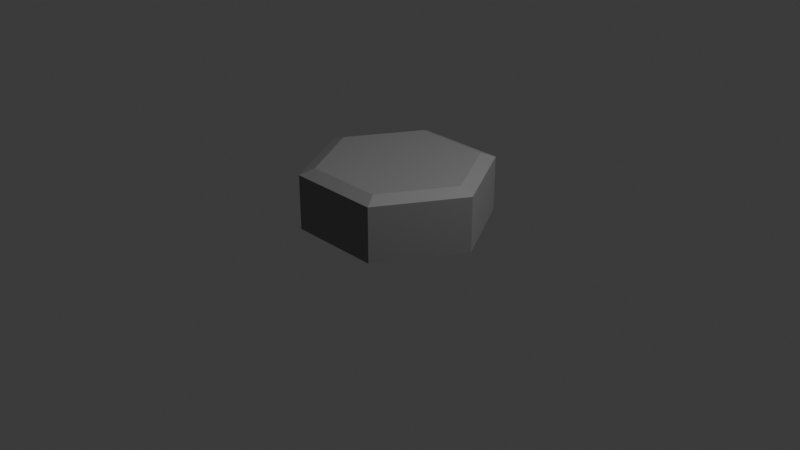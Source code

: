 # Source: tiles_stone_tall.blend  (saved by Blender 4.3.34; exported with 4.5.12 LTS)
import bpy
from mathutils import Matrix  # noqa: F401  (used for matrix-valued properties, if any)

bpy.ops.wm.read_factory_settings(use_empty=True)
scene = bpy.context.scene
scene.name = 'Scene'

# ---- collections
col_collection = bpy.data.collections.new('Collection'); scene.collection.children.link(col_collection)

# ---- images (referenced by path relative to the original .blend; pixels are not part of the script)
import os
ASSET_DIR = os.environ.get("B2B_ASSET_DIR", "")  # directory of the original .blend (textures are referenced by path, not embedded)
HERE = os.path.dirname(os.path.abspath(__file__))  # packed textures are extracted next to this script under _unpacked/

def load_image(name, relpath, width, height, colorspace="sRGB"):
    """Load a texture the original file referenced (path relative to the .blend, or extracted next to this script)."""
    p = next((c for c in (os.path.join(HERE, relpath), os.path.join(ASSET_DIR, relpath)) if relpath and os.path.exists(c)), "")
    if p:
        img = bpy.data.images.load(p, check_existing=True)
        img.name = name
    else:  # same state as the original file: an image datablock whose file is absent (Cycles renders it pink)
        img = bpy.data.images.new(name, width, height)
        img.source = "FILE"
        img.filepath = "//" + (relpath or name)
    img.colorspace_settings.name = colorspace
    return img
img_stone_jpg = load_image('stone.jpg', 'textures/stone.jpg', 1024, 1024, 'sRGB')

# ---- materials (node trees are filled in below, after node groups)
mat_material_001 = bpy.data.materials.new('Material.001')
mat_material_002 = bpy.data.materials.new('Material.002')

# ---- material node trees
mat_material_001.use_nodes = True; mat_material_001.node_tree.nodes.clear()
_N = mat_material_001.node_tree.nodes; _L = mat_material_001.node_tree.links
n0 = _N.new('ShaderNodeBsdfPrincipled'); n0.name = 'Principled BSDF'; n0.location = (10, 300)
n1 = _N.new('ShaderNodeOutputMaterial'); n1.name = 'Material Output'; n1.location = (300, 300)
n2 = _N.new('ShaderNodeTexImage'); n2.name = 'Image Texture'; n2.location = (-376, 310)
n2.image = img_stone_jpg
n3 = _N.new('NodeFrame'); n3.name = 'Frame'; n3.location = (-904, 321)
n3.label = 'Mapping'
n3.width = 400
n4 = _N.new('ShaderNodeMapping'); n4.name = 'Mapping'; n4.location = (230, -40)
n5 = _N.new('ShaderNodeTexCoord'); n5.name = 'Texture Coordinate'; n5.location = (30, -40)
n6 = _N.new('ShaderNodeValue'); n6.name = 'Value'; n6.location = (35, -304)
n6.outputs[0].default_value = 2.0
n7 = _N.new('ShaderNodeRGB'); n7.name = 'RGB'; n7.location = (-310, 546)
n7.outputs[0].default_value = (0.1946, 0.1946, 0.1946, 1.0)
n4.parent = n3
n5.parent = n3
n6.parent = n3
_L.new(n0.outputs[0], n1.inputs[0])
_L.new(n5.outputs[2], n4.inputs[0])
_L.new(n6.outputs[0], n4.inputs[3])
_L.new(n4.outputs[0], n2.inputs[0])
_L.new(n7.outputs[0], n0.inputs[0])
n1.is_active_output = True
mat_material_002.use_nodes = True; mat_material_002.node_tree.nodes.clear()
_N = mat_material_002.node_tree.nodes; _L = mat_material_002.node_tree.links
n0 = _N.new('ShaderNodeBsdfPrincipled'); n0.name = 'Principled BSDF'; n0.location = (10, 300)
n1 = _N.new('ShaderNodeOutputMaterial'); n1.name = 'Material Output'; n1.location = (300, 300)
n2 = _N.new('ShaderNodeRGB'); n2.name = 'RGB'; n2.location = (-226, 349)
n2.outputs[0].default_value = (0.2345, 0.2346, 0.2346, 1.0)
_L.new(n0.outputs[0], n1.inputs[0])
_L.new(n2.outputs[0], n0.inputs[0])
n1.is_active_output = True

# ---- world
world_world = bpy.data.worlds.new('World'); scene.world = world_world
world_world.use_nodes = True; world_world.node_tree.nodes.clear()
_N = world_world.node_tree.nodes; _L = world_world.node_tree.links
n0 = _N.new('ShaderNodeOutputWorld'); n0.name = 'World Output'; n0.location = (300, 300)
n1 = _N.new('ShaderNodeBackground'); n1.name = 'Background'; n1.location = (10, 300)
n1.inputs[0].default_value = (0.05088, 0.05088, 0.05088, 1.0)
_L.new(n1.outputs[0], n0.inputs[0])
n0.is_active_output = True
world_world.color = (0.05088, 0.05088, 0.05088)
world_world.sun_shadow_jitter_overblur = 0.0

# ---- cameras
cam_camera = bpy.data.cameras.new('Camera')
cam_camera.clip_end = 100.0
cam_camera.ortho_scale = 7.314

# ---- lights
light_light = bpy.data.lights.new('Light', 'POINT')
light_light.energy = 1000.0
light_light.shadow_soft_size = 0.1

# ---- meshes
me_circle_001 = bpy.data.meshes.new('Circle.001')
me_circle_001.from_pydata([(0.0, 1.0, 0.0), (-0.866, 0.5, 0.0), (-0.866, -0.5, 0.0), (0.0, -1.0, 0.0), (0.866, -0.5, 0.0), (0.866, 0.5, 0.0), (0.866, 0.3571, 0.0), (0.866, 0.2143, 0.0), (0.866, 0.07143, 0.0), (0.866, -0.07143, 0.0), (0.866, -0.2143, 0.0), (0.866, -0.3571, 0.0), (0.1237, 0.9286, 0.0), (0.2474, 0.8571, 0.0), (0.3712, 0.7857, 0.0), (0.4949, 0.7143, 0.0), (0.6186, 0.6429, 0.0), (0.7423, 0.5714, 0.0), (-0.7423, 0.5714, 0.0), (-0.6186, 0.6429, 0.0), (-0.4949, 0.7143, 0.0), (-0.3712, 0.7857, 0.0), (-0.2474, 0.8571, 0.0), (-0.1237, 0.9286, 0.0), (-0.866, -0.3571, 0.0), (-0.866, -0.2143, 0.0), (-0.866, -0.07143, 0.0), (-0.866, 0.07143, 0.0), (-0.866, 0.2143, 0.0), (-0.866, 0.3571, 0.0), (-0.1237, -0.9286, 0.0), (-0.2474, -0.8571, 0.0), (-0.3712, -0.7857, 0.0), (-0.4949, -0.7143, 0.0), (-0.6186, -0.6429, 0.0), (-0.7423, -0.5714, 0.0), (0.7423, -0.5714, 0.0), (0.6186, -0.6429, 0.0), (0.4949, -0.7143, 0.0), (0.3712, -0.7857, 0.0), (0.2474, -0.8571, 0.0), (0.1237, -0.9286, 0.0), (-0.1237, 0.9286, 0.2849), (-1.07e-08, 1.0, 0.2849), (-0.866, 0.3571, 0.2849), (-0.866, 0.5, 0.2849), (-0.7423, -0.5714, 0.2849), (-0.866, -0.5, 0.2849), (0.1237, -0.9286, 0.2849), (-1.07e-08, -1.0, 0.2849), (0.866, -0.3571, 0.2849), (0.866, -0.5, 0.2849), (0.7423, 0.5714, 0.2849), (0.866, 0.5, 0.2849), (-0.1237, 0.9286, 0.5837), (-1.07e-08, 1.0, 0.5837), (-0.866, 0.3571, 0.5837), (-0.866, 0.5, 0.5837), (-0.7423, -0.5714, 0.5837), (-0.866, -0.5, 0.5837), (0.1237, -0.9286, 0.5837), (-1.07e-08, -1.0, 0.5837), (0.866, -0.3571, 0.5837), (0.866, -0.5, 0.5837), (0.7423, 0.5714, 0.5837), (0.866, 0.5, 0.5837), (-0.866, -0.5, 0.5246), (-0.866, 0.5, 0.4591), (0.866, 0.5, 0.4591), (0.866, -0.5, 0.5246), (-1.07e-08, -1.0, 0.4591), (-1.07e-08, 1.0, 0.5246), (-0.104, 0.7804, 0.6422), (-1.098e-08, 0.8405, 0.6422), (-0.7279, 0.3002, 0.6422), (-0.7279, 0.4202, 0.6422), (-0.6239, -0.4803, 0.6422), (-0.7279, -0.4202, 0.6422), (0.104, -0.7804, 0.6422), (-1.098e-08, -0.8405, 0.6422), (0.7279, -0.3002, 0.6422), (0.7279, -0.4202, 0.6422), (0.6239, 0.4803, 0.6422), (0.7279, 0.4202, 0.6422), (0.1237, -0.9286, 0.5246), (0.7423, 0.5714, 0.5246), (-0.1237, 0.9286, 0.4591), (-0.7423, -0.5714, 0.4591), (0.866, -0.3571, 0.4591), (-0.866, 0.3571, 0.5246), (0.866, 0.3571, 0.2849), (0.866, 0.2143, 0.2849), (0.866, 0.07143, 0.2849), (0.866, -0.07143, 0.2849), (0.866, -0.2143, 0.2849), (0.866, 0.3571, 0.5837), (0.866, 0.2143, 0.5837), (0.866, 0.07143, 0.5837), (0.866, -0.07143, 0.5837), (0.866, -0.2143, 0.5837), (0.7279, 0.3002, 0.6422), (0.7279, 0.1801, 0.6422), (0.7279, 0.06003, 0.6422), (0.7279, -0.06003, 0.6422), (0.7279, -0.1801, 0.6422), (0.866, 0.3571, 0.5246), (0.866, 0.2143, 0.4591), (0.866, 0.07143, 0.5246), (0.866, -0.07143, 0.4591), (0.866, -0.2143, 0.5246), (0.1237, 0.9286, 0.2849), (0.2474, 0.8571, 0.2849), (0.3712, 0.7857, 0.2849), (0.4949, 0.7143, 0.2849), (0.6186, 0.6429, 0.2849), (0.1237, 0.9286, 0.5837), (0.2474, 0.8571, 0.5837), (0.3712, 0.7857, 0.5837), (0.4949, 0.7143, 0.5837), (0.6186, 0.6429, 0.5837), (0.104, 0.7804, 0.6422), (0.208, 0.7204, 0.6422), (0.3119, 0.6604, 0.6422), (0.4159, 0.6003, 0.6422), (0.5199, 0.5403, 0.6422), (0.1237, 0.9286, 0.4591), (0.2474, 0.8571, 0.5246), (0.3712, 0.7857, 0.4591), (0.4949, 0.7143, 0.5246), (0.6186, 0.6429, 0.4591), (-0.7423, 0.5714, 0.2849), (-0.6186, 0.6429, 0.2849), (-0.4949, 0.7143, 0.2849), (-0.3712, 0.7857, 0.2849), (-0.2474, 0.8571, 0.2849), (-0.7423, 0.5714, 0.5837), (-0.6186, 0.6429, 0.5837), (-0.4949, 0.7143, 0.5837), (-0.3712, 0.7857, 0.5837), (-0.2474, 0.8571, 0.5837), (-0.6239, 0.4803, 0.6422), (-0.5199, 0.5403, 0.6422), (-0.4159, 0.6003, 0.6422), (-0.3119, 0.6604, 0.6422), (-0.208, 0.7204, 0.6422), (-0.7423, 0.5714, 0.5246), (-0.6186, 0.6429, 0.4591), (-0.4949, 0.7143, 0.5246), (-0.3712, 0.7857, 0.4591), (-0.2474, 0.8571, 0.5246), (-0.866, -0.3571, 0.2849), (-0.866, -0.2143, 0.2849), (-0.866, -0.07143, 0.2849), (-0.866, 0.07143, 0.2849), (-0.866, 0.2143, 0.2849), (-0.866, -0.3571, 0.5837), (-0.866, -0.2143, 0.5837), (-0.866, -0.07143, 0.5837), (-0.866, 0.07143, 0.5837), (-0.866, 0.2143, 0.5837), (-0.7279, -0.3002, 0.6422), (-0.7279, -0.1801, 0.6422), (-0.7279, -0.06003, 0.6422), (-0.7279, 0.06003, 0.6422), (-0.7279, 0.1801, 0.6422), (-0.866, -0.3571, 0.4591), (-0.866, -0.2143, 0.5246), (-0.866, -0.07143, 0.4591), (-0.866, 0.07143, 0.5246), (-0.866, 0.2143, 0.4591), (-0.1237, -0.9286, 0.2849), (-0.2474, -0.8571, 0.2849), (-0.3712, -0.7857, 0.2849), (-0.4949, -0.7143, 0.2849), (-0.6186, -0.6429, 0.2849), (-0.1237, -0.9286, 0.5837), (-0.2474, -0.8571, 0.5837), (-0.3712, -0.7857, 0.5837), (-0.4949, -0.7143, 0.5837), (-0.6186, -0.6429, 0.5837), (-0.104, -0.7804, 0.6422), (-0.208, -0.7204, 0.6422), (-0.3119, -0.6604, 0.6422), (-0.4159, -0.6003, 0.6422), (-0.5199, -0.5403, 0.6422), (-0.1237, -0.9286, 0.5246), (-0.2474, -0.8571, 0.4591), (-0.3712, -0.7857, 0.5246), (-0.4949, -0.7143, 0.4591), (-0.6186, -0.6429, 0.5246), (0.7423, -0.5714, 0.2849), (0.6186, -0.6429, 0.2849), (0.4949, -0.7143, 0.2849), (0.3712, -0.7857, 0.2849), (0.2474, -0.8571, 0.2849), (0.7423, -0.5714, 0.5837), (0.6186, -0.6429, 0.5837), (0.4949, -0.7143, 0.5837), (0.3712, -0.7857, 0.5837), (0.2474, -0.8571, 0.5837), (0.6239, -0.4803, 0.6422), (0.5199, -0.5403, 0.6422), (0.4159, -0.6003, 0.6422), (0.3119, -0.6604, 0.6422), (0.208, -0.7204, 0.6422), (0.7423, -0.5714, 0.4591), (0.6186, -0.6429, 0.5246), (0.4949, -0.7143, 0.4591), (0.3712, -0.7857, 0.5246), (0.2474, -0.8571, 0.4591), (-0.3712, -0.7857, 0.2089), (-0.4949, -0.7143, 0.3426), (-0.3712, -0.7857, 0.3871), (-0.4949, -0.7143, 0.2156), (-0.3174, -0.8167, 0.2849), (-0.4287, -0.7525, 0.3977), (-0.7423, -0.5714, 0.1565), (-0.6186, -0.6429, 0.1442), (-0.7726, -0.554, 0.06548), (-0.6786, -0.6082, 0.1934), (-0.866, -0.3571, 0.3426), (-0.866, -0.5, 0.4463), (-0.866, -0.4186, 0.4272), (-0.831, -0.5202, 0.3608), (-0.866, -0.2143, 0.1854), (-0.866, -0.2143, 0.08677), (-0.866, -0.07143, 0.1123), (-0.866, -0.1255, 0.1949), (-0.866, -0.1783, 0.05812), (-0.866, -0.2488, 0.1142), (-0.866, 0.07143, 0.4097), (-0.866, 0.2143, 0.3414), (-0.866, 0.1497, 0.4116), (-0.866, 0.1531, 0.317), (-0.866, 0.01688, 0.3511), (-0.866, 0.5, 0.06394), (-0.866, 0.5, 0.1733), (-0.866, 0.4594, 0.1727), (-0.866, 0.4161, 0.1139), (-0.866, 0.4542, 0.0509), (-0.7954, 0.5408, 0.1001), (-0.8214, 0.5258, 0.1628), (-0.8339, 0.5186, 0.06411), (-0.5263, 0.6962, 0.2849), (-0.6186, 0.6429, 0.3686), (-0.6655, 0.6158, 0.2849), (-0.6186, 0.6429, 0.2538), (-0.5574, 0.6782, 0.3384), (-0.6606, 0.6186, 0.2397), (-0.6698, 0.6133, 0.3245), (-0.3712, 0.7857, 0.08458), (-0.2474, 0.8571, 0.2129), (-0.2474, 0.8571, 0.1277), (-0.1955, 0.8871, 0.1458), (-0.3329, 0.8078, 0.1924), (0.2474, 0.8571, 0.3386), (0.2087, 0.8795, 0.2849), (0.1237, 0.9286, 0.3093), (0.1237, 0.9286, 0.3942), (0.05869, 0.9661, 0.375), (0.1547, 0.9107, 0.4034), (0.6169, 0.6438, 0.2849), (0.6186, 0.6429, 0.2868), (0.7044, 0.5933, 0.2849), (0.6186, 0.6429, 0.1853), (0.6377, 0.6318, 0.3094), (0.5914, 0.6585, 0.2547), (0.661, 0.6184, 0.1354), (0.866, 0.3248, 0.2849), (0.866, 0.2143, 0.2152), (0.866, 0.3571, 0.2387), (0.866, 0.2143, 0.3151), (0.866, 0.1869, 0.2849), (0.866, 0.2652, 0.1917), (0.866, 0.1504, 0.2446), (0.866, 0.2382, 0.3415), (0.866, 0.3037, 0.315), (0.866, -0.2143, 0.3756), (0.866, -0.2654, 0.2849), (0.866, -0.2143, 0.2285), (0.866, -0.2762, 0.3214), (0.866, -0.2511, 0.2365), (0.866, -0.1227, 0.3672), (0.866, -0.152, 0.215), (0.4949, -0.7143, 0.2038), (0.4949, -0.7143, 0.1089), (0.5859, -0.6618, 0.1708), (0.5319, -0.6929, 0.09736), (0.4101, -0.7632, 0.1351), (0.2474, -0.8571, 0.3655), (0.1928, -0.8887, 0.2849), (0.2474, -0.8571, 0.2543), (0.3373, -0.8052, 0.3756), (0.2884, -0.8335, 0.2315), (0.866, -0.5, 0.3126), (0.8157, -0.5291, 0.2849), (0.7423, -0.5714, 0.3552), (0.7963, -0.5402, 0.3873)], [], [(1, 18, 19, 20, 21, 22, 23, 0, 12, 13, 14, 15, 16, 17, 5, 6, 7, 8, 9, 10, 11, 4, 36, 37, 38, 39, 40, 41, 3, 30, 31, 32, 33, 34, 35, 2, 24, 25, 26, 27, 28, 29), (1, 29, 44, 45, 236, 237, 238, 239, 235), (35, 34, 217, 219, 216), (39, 38, 285, 288, 284, 192, 193), (0, 23, 42, 43), (34, 33, 213, 173, 174, 217), (38, 37, 191, 192, 284, 286, 287, 285), (29, 28, 154, 44), (33, 32, 210, 213), (37, 36, 190, 191), (28, 27, 153, 154), (32, 31, 171, 214, 210), (36, 4, 51, 295, 190), (23, 22, 252, 253, 251, 134, 42), (27, 26, 226, 152, 153), (31, 30, 170, 171), (22, 21, 250, 252), (26, 25, 225, 228, 226), (30, 3, 49, 170), (17, 16, 264, 267, 52), (21, 20, 132, 133, 250), (25, 24, 150, 151, 224, 229, 225), (16, 15, 113, 261, 266, 264), (20, 19, 246, 243, 132), (24, 2, 47, 150), (11, 10, 279, 281, 278, 50), (15, 14, 112, 113), (19, 18, 130, 245, 248, 246), (10, 9, 93, 283, 279), (14, 13, 111, 112), (18, 1, 235, 242, 240, 241, 236, 45, 130), (5, 17, 52, 53), (9, 8, 92, 93), (13, 12, 110, 256, 111), (4, 11, 50, 51), (8, 7, 269, 274, 272, 92), (12, 0, 43, 110), (3, 41, 48, 49), (7, 6, 270, 273, 269), (41, 40, 291, 290, 48), (2, 35, 218, 216, 46, 47), (6, 5, 53, 90, 270), (40, 39, 193, 293, 291), (95, 65, 83, 100), (165, 66, 59, 155), (105, 68, 65, 95), (185, 70, 61, 175), (145, 67, 57, 135), (125, 71, 55, 115), (205, 69, 63, 195), (175, 61, 79, 180), (135, 57, 75, 140), (115, 55, 73, 120), (195, 63, 81, 200), (155, 59, 77, 160), (190, 295, 294, 297, 296), (110, 43, 71, 125, 258, 259, 257), (130, 45, 67, 145), (170, 49, 70, 185), (90, 53, 68, 105), (150, 47, 221, 222, 220), (51, 50, 88, 69, 294), (50, 278, 280, 277, 109, 88), (94, 93, 282, 277), (93, 92, 107, 108), (92, 272, 271, 106, 107), (91, 268, 276, 275, 271), (69, 88, 62, 63), (88, 109, 99, 62), (109, 108, 98, 99), (108, 107, 97, 98), (107, 106, 96, 97), (106, 105, 95, 96), (63, 62, 80, 81), (62, 99, 104, 80), (99, 98, 103, 104), (98, 97, 102, 103), (97, 96, 101, 102), (96, 95, 100, 101), (53, 52, 85, 68), (52, 263, 265, 262, 129, 85), (114, 261, 262), (113, 112, 127, 128), (112, 111, 255, 126, 127), (111, 256, 257, 258, 260, 255), (65, 64, 82, 83), (64, 119, 124, 82), (119, 118, 123, 124), (118, 117, 122, 123), (117, 116, 121, 122), (116, 115, 120, 121), (68, 85, 64, 65), (85, 129, 119, 64), (129, 128, 118, 119), (128, 127, 117, 118), (127, 126, 116, 117), (126, 125, 115, 116), (43, 42, 86, 71), (42, 134, 149, 86), (134, 133, 148, 149), (133, 132, 147, 148), (132, 243, 247, 244, 146, 147), (131, 245, 249, 244), (55, 54, 72, 73), (54, 139, 144, 72), (139, 138, 143, 144), (138, 137, 142, 143), (137, 136, 141, 142), (136, 135, 140, 141), (71, 86, 54, 55), (86, 149, 139, 54), (149, 148, 138, 139), (148, 147, 137, 138), (147, 146, 136, 137), (146, 145, 135, 136), (45, 44, 89, 67), (44, 154, 231, 169, 89), (154, 153, 233, 231), (153, 152, 167, 168, 230, 234), (152, 151, 166, 167), (151, 150, 220, 165, 166), (57, 56, 74, 75), (56, 159, 164, 74), (159, 158, 163, 164), (158, 157, 162, 163), (157, 156, 161, 162), (156, 155, 160, 161), (67, 89, 56, 57), (89, 169, 159, 56), (169, 168, 158, 159), (168, 167, 157, 158), (167, 166, 156, 157), (166, 165, 155, 156), (47, 46, 87, 66, 221, 223), (46, 174, 189, 87), (174, 173, 211, 188, 189), (173, 172, 212, 215, 211), (172, 214, 212), (171, 170, 185, 186), (59, 58, 76, 77), (58, 179, 184, 76), (179, 178, 183, 184), (178, 177, 182, 183), (177, 176, 181, 182), (176, 175, 180, 181), (66, 87, 58, 59), (87, 189, 179, 58), (189, 188, 178, 179), (188, 187, 177, 178), (187, 186, 176, 177), (186, 185, 175, 176), (49, 48, 84, 70), (48, 290, 289, 209, 84), (194, 193, 292, 289), (193, 192, 207, 208), (192, 191, 206, 207), (191, 190, 296, 205, 206), (61, 60, 78, 79), (60, 199, 204, 78), (199, 198, 203, 204), (198, 197, 202, 203), (197, 196, 201, 202), (196, 195, 200, 201), (70, 84, 60, 61), (84, 209, 199, 60), (209, 208, 198, 199), (208, 207, 197, 198), (207, 206, 196, 197), (206, 205, 195, 196), (212, 214, 171, 186, 187), (213, 210, 172, 173), (210, 214, 172), (211, 215, 212, 187, 188), (216, 218, 35), (216, 219, 217, 174, 46), (220, 222, 221, 66, 165), (223, 221, 47), (226, 228, 225, 224, 227), (227, 224, 151, 152, 226), (225, 229, 224), (231, 232, 230, 168, 169), (230, 232, 231, 233, 153), (234, 230, 153), (235, 239, 238, 237, 236), (236, 241, 240, 242, 235), (243, 246, 131), (244, 247, 243, 131), (246, 248, 245, 131), (244, 249, 245, 130, 145, 146), (251, 253, 252), (252, 250, 254, 251), (251, 254, 250, 133, 134), (257, 259, 258), (255, 260, 258, 125, 126), (257, 256, 110), (262, 265, 263, 114), (264, 266, 261, 114), (262, 261, 113, 128, 129), (52, 267, 264, 114, 263), (269, 273, 270, 268, 91), (268, 270, 90), (272, 274, 269, 91), (271, 272, 91), (271, 275, 276, 268, 90, 105, 106), (277, 280, 278, 94), (278, 281, 279, 94), (277, 282, 93, 108, 109), (279, 283, 93, 94), (285, 287, 286, 284), (284, 288, 285), (289, 292, 193, 208, 209), (291, 293, 193, 194), (289, 290, 194), (290, 291, 194), (296, 297, 294, 69, 205), (294, 295, 51), (72, 144, 143, 142, 141, 140, 75, 74, 164, 163, 162, 161, 160, 77, 76, 184, 183, 182, 181, 180, 79, 78, 204, 203, 202, 201, 200, 81, 80, 104, 103, 102, 101, 100, 83, 82, 124, 123, 122, 121, 120, 73)])
me_circle_001.polygons.foreach_set('material_index', [1, 1, 1, 1, 1, 1, 1, 1, 1, 1, 1, 1, 1, 1, 1, 1, 1, 1, 1, 1, 1, 1, 1, 1, 1, 1, 1, 1, 1, 1, 1, 1, 1, 1, 1, 1, 1, 1, 1, 1, 1, 1, 1, 1, 1, 1, 1, 1, 1, 1, 1, 1, 1, 1, 1, 1, 1, 1, 1, 1, 1, 1, 1, 1, 1, 1, 1, 1, 1, 1, 1, 1, 1, 1, 1, 1, 1, 1, 1, 1, 1, 1, 1, 1, 1, 1, 1, 1, 1, 1, 1, 1, 1, 1, 1, 1, 1, 1, 1, 1, 1, 1, 1, 1, 1, 1, 1, 1, 1, 1, 1, 1, 1, 1, 1, 1, 1, 1, 1, 1, 1, 1, 1, 1, 1, 1, 1, 1, 1, 1, 1, 1, 1, 1, 1, 1, 1, 1, 1, 1, 1, 1, 1, 1, 1, 1, 1, 1, 1, 1, 1, 1, 1, 1, 1, 1, 1, 1, 1, 1, 1, 1, 1, 1, 1, 1, 1, 1, 1, 1, 1, 1, 1, 1, 1, 1, 1, 1, 1, 1, 1, 1, 1, 1, 1, 1, 1, 1, 1, 1, 1, 1, 1, 1, 1, 1, 1, 1, 1, 1, 1, 1, 1, 1, 1, 1, 1, 1, 1, 1, 1, 1, 1, 1, 1, 1, 1])
_uv = me_circle_001.uv_layers.new(name='UVMap')
_uv.uv.foreach_set('vector', [0.0, 0.0, 0.0, 0.0, 0.0, 0.0, 0.0, 0.0, 0.0, 0.0, 0.0, 0.0, 0.0, 0.0, 0.0, 0.0, 0.0, 0.0, 0.0, 0.0, 0.0, 0.0, 0.0, 0.0, 0.0, 0.0, 0.0, 0.0, 0.0, 0.0, 0.0, 0.0, 0.0, 0.0, 0.0, 0.0, 0.0, 0.0, 0.0, 0.0, 0.0, 0.0, 0.0, 0.0, 0.0, 0.0, 0.0, 0.0, 0.0, 0.0, 0.0, 0.0, 0.0, 0.0, 0.0, 0.0, 0.0, 0.0, 0.0, 0.0, 0.0, 0.0, 0.0, 0.0, 0.0, 0.0, 0.0, 0.0, 0.0, 0.0, 0.0, 0.0, 0.0, 0.0, 0.0, 0.0, 0.0, 0.0, 0.0, 0.0, 0.0, 0.0, 0.0, 0.0, 0.0, 0.0, 0.0, 0.0, 0.0, 0.0, 0.0, 0.0, 0.0, 0.0, 0.0, 0.0, 0.0, 0.0, 0.0, 0.0, 0.0, 0.0, 0.0, 0.0, 0.0, 0.0, 0.0, 0.0, 0.0, 0.0, 0.0, 0.0, 0.0, 0.0, 0.0, 0.0, 0.0, 0.0, 0.0, 0.0, 0.0, 0.0, 0.0, 0.0, 0.0, 0.0, 0.0, 0.0, 0.0, 0.0, 0.0, 0.0, 0.0, 0.0, 0.0, 0.0, 0.0, 0.0, 0.0, 0.0, 0.0, 0.0, 0.0, 0.0, 0.0, 0.0, 0.0, 0.0, 0.0, 0.0, 0.0, 0.0, 0.0, 0.0, 0.0, 0.0, 0.0, 0.0, 0.0, 0.0, 0.0, 0.0, 0.0, 0.0, 0.0, 0.0, 0.0, 0.0, 0.0, 0.0, 0.0, 0.0, 0.0, 0.0, 0.0, 0.0, 0.0, 0.0, 0.0, 0.0, 0.0, 0.0, 0.0, 0.0, 0.0, 0.0, 0.0, 0.0, 0.0, 0.0, 0.0, 0.0, 0.0, 0.0, 0.0, 0.0, 0.0, 0.0, 0.0, 0.0, 0.0, 0.0, 0.0, 0.0, 0.0, 0.0, 0.0, 0.0, 0.0, 0.0, 0.0, 0.0, 0.0, 0.0, 0.0, 0.0, 0.0, 0.0, 0.0, 0.0, 0.0, 0.0, 0.0, 0.0, 0.0, 0.0, 0.0, 0.0, 0.0, 0.0, 0.0, 0.0, 0.0, 0.0, 0.0, 0.0, 0.0, 0.0, 0.0, 0.0, 0.0, 0.0, 0.0, 0.0, 0.0, 0.0, 0.0, 0.0, 0.0, 0.0, 0.0, 0.0, 0.0, 0.0, 0.0, 0.0, 0.0, 0.0, 0.0, 0.0, 0.0, 0.0, 0.0, 0.0, 0.0, 0.0, 0.0, 0.0, 0.0, 0.0, 0.0, 0.0, 0.0, 0.0, 0.0, 0.0, 0.0, 0.0, 0.0, 0.0, 0.0, 0.0, 0.0, 0.0, 0.0, 0.0, 0.0, 0.0, 0.0, 0.0, 0.0, 0.0, 0.0, 0.0, 0.0, 0.0, 0.0, 0.0, 0.0, 0.0, 0.0, 0.0, 0.0, 0.0, 0.0, 0.0, 0.0, 0.0, 0.0, 0.0, 0.0, 0.0, 0.0, 0.0, 0.0, 0.0, 0.0, 0.0, 0.0, 0.0, 0.0, 0.0, 0.0, 0.0, 0.0, 0.0, 0.0, 0.0, 0.0, 0.0, 0.0, 0.0, 0.0, 0.0, 0.0, 0.0, 0.0, 0.0, 0.0, 0.0, 0.0, 0.0, 0.0, 0.0, 0.0, 0.0, 0.0, 0.0, 0.0, 0.0, 0.0, 0.0, 0.0, 0.0, 0.0, 0.0, 0.0, 0.0, 0.0, 0.0, 0.0, 0.0, 0.0, 0.0, 0.0, 0.0, 0.0, 0.0, 0.0, 0.0, 0.0, 0.0, 0.0, 0.0, 0.0, 0.0, 0.0, 0.0, 0.0, 0.0, 0.0, 0.0, 0.0, 0.0, 0.0, 0.0, 0.0, 0.0, 0.0, 0.0, 0.0, 0.0, 0.0, 0.0, 0.0, 0.0, 0.0, 0.0, 0.0, 0.0, 0.0, 0.0, 0.0, 0.0, 0.0, 0.0, 0.0, 0.0, 0.0, 0.0, 0.0, 0.0, 0.0, 0.0, 0.0, 0.0, 0.0, 0.0, 0.0, 0.0, 0.0, 0.0, 0.0, 0.0, 0.0, 0.0, 0.0, 0.0, 0.0, 0.0, 0.0, 0.0, 0.0, 0.0, 0.0, 0.0, 0.0, 0.0, 0.0, 0.0, 0.0, 0.0, 0.0, 0.0, 0.0, 0.0, 0.0, 0.0, 0.0, 0.0, 0.0, 0.0, 0.0, 0.0, 0.0, 0.0, 0.0, 0.0, 0.0, 0.0, 0.0, 0.0, 0.0, 0.0, 0.0, 0.0, 0.0, 0.0, 0.0, 0.0, 0.0, 0.0, 0.0, 0.0, 0.0, 0.0, 0.0, 0.0, 0.0, 0.0, 0.0, 0.0, 0.0, 0.0, 0.0, 0.0, 0.0, 0.0, 0.0, 0.0, 0.0, 0.0, 0.0, 0.0, 0.0, 0.0, 0.0, 0.0, 0.0, 0.0, 0.0, 0.0, 0.0, 0.0, 0.0, 0.0, 0.0, 0.0, 0.0, 0.0, 0.0, 0.0, 0.0, 0.0, 0.0, 0.0, 0.0, 0.0, 0.0, 0.0, 0.0, 0.0, 0.0, 0.0, 0.0, 0.0, 0.0, 0.0, 0.0, 0.0, 0.0, 0.0, 0.0, 0.0, 0.0, 0.0, 0.0, 0.0, 0.0, 0.0, 0.0, 0.0, 0.0, 0.0, 0.0, 0.0, 0.0, 0.0, 0.0, 0.0, 0.0, 0.0, 0.0, 0.0, 0.0, 0.0, 0.0, 0.0, 0.0, 0.0, 0.0, 0.0, 0.0, 0.0, 0.0, 0.0, 0.0, 0.0, 0.0, 0.0, 0.0, 0.0, 0.0, 0.0, 0.0, 0.0, 0.0, 0.0, 0.0, 0.0, 0.0, 0.0, 0.0, 0.0, 0.0, 0.0, 0.0, 0.0, 0.0, 0.0, 0.0, 0.0, 0.0, 0.0, 0.0, 0.0, 0.0, 0.0, 0.0, 0.0, 0.0, 0.0, 0.0, 0.0, 0.0, 0.0, 0.0, 0.0, 0.0, 0.0, 0.0, 0.0, 0.0, 0.0, 0.0, 0.0, 0.0, 0.0, 0.0, 0.0, 0.0, 0.0, 0.0, 0.0, 0.0, 0.0, 0.0, 0.0, 0.0, 0.0, 0.0, 0.0, 0.0, 0.0, 0.0, 0.0, 0.0, 0.0, 0.0, 0.0, 0.0, 0.0, 0.0, 0.0, 0.0, 0.0, 0.0, 0.0, 0.0, 0.0, 0.0, 0.0, 0.0, 0.0, 0.0, 0.0, 0.0, 0.0, 0.0, 0.0, 0.0, 0.0, 0.0, 0.0, 0.0, 0.0, 0.0, 0.0, 0.0, 0.0, 0.0, 0.0, 0.0, 0.0, 0.0, 0.0, 0.0, 0.0, 0.0, 0.0, 0.0, 0.0, 0.0, 0.0, 0.0, 0.0, 0.0, 0.0, 0.0, 0.0, 0.0, 0.0, 0.0, 0.0, 0.0, 0.0, 0.0, 0.0, 0.0, 0.0, 0.0, 0.0, 0.0, 0.0, 0.0, 0.0, 0.0, 0.0, 0.0, 0.0, 0.0, 0.0, 0.0, 0.0, 0.0, 0.0, 0.0, 0.0, 0.0, 0.0, 0.0, 0.0, 0.0, 0.0, 0.0, 0.0, 0.0, 0.0, 0.0, 0.0, 0.0, 0.0, 0.0, 0.0, 0.0, 0.0, 0.0, 0.0, 0.0, 0.0, 0.0, 0.0, 0.0, 0.0, 0.0, 0.0, 0.0, 0.0, 0.0, 0.0, 0.0, 0.0, 0.0, 0.0, 0.0, 0.0, 0.0, 0.0, 0.0, 0.0, 0.0, 0.0, 0.0, 0.0, 0.0, 0.0, 0.0, 0.0, 0.0, 0.0, 0.0, 0.0, 0.0, 0.0, 0.0, 0.0, 0.0, 0.0, 0.0, 0.0, 0.0, 0.0, 0.0, 0.0, 0.0, 0.0, 0.0, 0.0, 0.0, 0.0, 0.0, 0.0, 0.0, 0.0, 0.0, 0.0, 0.0, 0.0, 0.0, 0.0, 0.0, 0.0, 0.0, 0.0, 0.0, 0.0, 0.0, 0.0, 0.0, 0.0, 0.0, 0.0, 0.0, 0.0, 0.0, 0.0, 0.0, 0.0, 0.0, 0.0, 0.0, 0.0, 0.0, 0.0, 0.0, 0.0, 0.0, 0.0, 0.0, 0.0, 0.0, 0.0, 0.0, 0.0, 0.0, 0.0, 0.0, 0.0, 0.0, 0.0, 0.0, 0.0, 0.0, 0.0, 0.0, 0.0, 0.0, 0.0, 0.0, 0.0, 0.0, 0.0, 0.0, 0.0, 0.0, 0.0, 0.0, 0.0, 0.0, 0.0, 0.0, 0.0, 0.0, 0.0, 0.0, 0.0, 0.0, 0.0, 0.0, 0.0, 0.0, 0.0, 0.0, 0.0, 0.0, 0.0, 0.0, 0.0, 0.0, 0.0, 0.0, 0.0, 0.0, 0.0, 0.0, 0.0, 0.0, 0.0, 0.0, 0.0, 0.0, 0.0, 0.0, 0.0, 0.0, 0.0, 0.0, 0.0, 0.0, 0.0, 0.0, 0.0, 0.0, 0.0, 0.0, 0.0, 0.0, 0.0, 0.0, 0.0, 0.0, 0.0, 0.0, 0.0, 0.0, 0.0, 0.0, 0.0, 0.0, 0.0, 0.0, 0.0, 0.0, 0.0, 0.0, 0.0, 0.0, 0.0, 0.0, 0.0, 0.0, 0.0, 0.0, 0.0, 0.0, 0.0, 0.0, 0.0, 0.0, 0.0, 0.0, 0.0, 0.0, 0.0, 0.0, 0.0, 0.0, 0.0, 0.0, 0.0, 0.0, 0.0, 0.0, 0.0, 0.0, 0.0, 0.0, 0.0, 0.0, 0.0, 0.0, 0.0, 0.0, 0.0, 0.0, 0.0, 0.0, 0.0, 0.0, 0.0, 0.0, 0.0, 0.0, 0.0, 0.0, 0.0, 0.0, 0.0, 0.0, 0.0, 0.0, 0.0, 0.0, 0.0, 0.0, 0.0, 0.0, 0.0, 0.0, 0.0, 0.0, 0.0, 0.0, 0.0, 0.0, 0.0, 0.0, 0.0, 0.0, 0.0, 0.0, 0.0, 0.0, 0.0, 0.0, 0.0, 0.0, 0.0, 0.0, 0.0, 0.0, 0.0, 0.0, 0.0, 0.0, 0.0, 0.0, 0.0, 0.0, 0.0, 0.0, 0.0, 0.0, 0.0, 0.0, 0.0, 0.0, 0.0, 0.0, 0.0, 0.0, 0.0, 0.0, 0.0, 0.0, 0.0, 0.0, 0.0, 0.0, 0.0, 0.0, 0.0, 0.0, 0.0, 0.0, 0.0, 0.0, 0.0, 0.0, 0.0, 0.0, 0.0, 0.0, 0.0, 0.0, 0.0, 0.0, 0.0, 0.0, 0.0, 0.0, 0.0, 0.0, 0.0, 0.0, 0.0, 0.0, 0.0, 0.0, 0.0, 0.0, 0.0, 0.0, 0.0, 0.0, 0.0, 0.0, 0.0, 0.0, 0.0, 0.0, 0.0, 0.0, 0.0, 0.0, 0.0, 0.0, 0.0, 0.0, 0.0, 0.0, 0.0, 0.0, 0.0, 0.0, 0.0, 0.0, 0.0, 0.0, 0.0, 0.0, 0.0, 0.0, 0.0, 0.0, 0.0, 0.0, 0.0, 0.0, 0.0, 0.0, 0.0, 0.0, 0.0, 0.0, 0.0, 0.0, 0.0, 0.0, 0.0, 0.0, 0.0, 0.0, 0.0, 0.0, 0.0, 0.0, 0.0, 0.0, 0.0, 0.0, 0.0, 0.0, 0.0, 0.0, 0.0, 0.0, 0.0, 0.0, 0.0, 0.0, 0.0, 0.0, 0.0, 0.0, 0.0, 0.0, 0.0, 0.0, 0.0, 0.0, 0.0, 0.0, 0.0, 0.0, 0.0, 0.0, 0.0, 0.0, 0.0, 0.0, 0.0, 0.0, 0.0, 0.0, 0.0, 0.0, 0.0, 0.0, 0.0, 0.0, 0.0, 0.0, 0.0, 0.0, 0.0, 0.0, 0.0, 0.0, 0.0, 0.0, 0.0, 0.0, 0.0, 0.0, 0.0, 0.0, 0.0, 0.0, 0.0, 0.0, 0.0, 0.0, 0.0, 0.0, 0.0, 0.0, 0.0, 0.0, 0.0, 0.0, 0.0, 0.0, 0.0, 0.0, 0.0, 0.0, 0.0, 0.0, 0.0, 0.0, 0.0, 0.0, 0.0, 0.0, 0.0, 0.0, 0.0, 0.0, 0.0, 0.0, 0.0, 0.0, 0.0, 0.0, 0.0, 0.0, 0.0, 0.0, 0.0, 0.0, 0.0, 0.0, 0.0, 0.0, 0.0, 0.0, 0.0, 0.0, 0.0, 0.0, 0.0, 0.0, 0.0, 0.0, 0.0, 0.0, 0.0, 0.0, 0.0, 0.0, 0.0, 0.0, 0.0, 0.0, 0.0, 0.0, 0.0, 0.0, 0.0, 0.0, 0.0, 0.0, 0.0, 0.0, 0.0, 0.0, 0.0, 0.0, 0.0, 0.0, 0.0, 0.0, 0.0, 0.0, 0.0, 0.0, 0.0, 0.0, 0.0, 0.0, 0.0, 0.0, 0.0, 0.0, 0.0, 0.0, 0.0, 0.0, 0.0, 0.0, 0.0, 0.0, 0.0, 0.0, 0.0, 0.0, 0.0, 0.0, 0.0, 0.0, 0.0, 0.0, 0.0, 0.0, 0.0, 0.0, 0.0, 0.0, 0.0, 0.0, 0.0, 0.0, 0.0, 0.0, 0.0, 0.0, 0.0, 0.0, 0.0, 0.0, 0.0, 0.0, 0.0, 0.0, 0.0, 0.0, 0.0, 0.0, 0.0, 0.0, 0.0, 0.0, 0.0, 0.0, 0.0, 0.0, 0.0, 0.0, 0.0, 0.0, 0.0, 0.0, 0.0, 0.0, 0.0, 0.0, 0.0, 0.0, 0.0, 0.0, 0.0, 0.0, 0.0, 0.0, 0.0, 0.0, 0.0, 0.0, 0.0, 0.0, 0.0, 0.0, 0.0, 0.0, 0.0, 0.0, 0.0, 0.0, 0.0, 0.0, 0.0, 0.0, 0.0, 0.0, 0.0, 0.0, 0.0, 0.0, 0.0, 0.0, 0.0, 0.0, 0.0, 0.0, 0.0, 0.0, 0.0, 0.0, 0.0, 0.0, 0.0, 0.0, 0.0, 0.0, 0.0, 0.0, 0.0, 0.0, 0.0, 0.0, 0.0, 0.0, 0.0, 0.0, 0.0, 0.0, 0.0, 0.0, 0.0, 0.0, 0.0, 0.0, 0.0, 0.0, 0.0, 0.0, 0.0, 0.0, 0.0, 0.0, 0.0, 0.0, 0.0, 0.0, 0.0, 0.0, 0.0, 0.0, 0.0, 0.0, 0.0, 0.0, 0.0, 0.0, 0.0, 0.0, 0.0, 0.0, 0.0, 0.0, 0.0, 0.0, 0.0, 0.0, 0.0, 0.0, 0.0, 0.0, 0.0, 0.0, 0.0, 0.0, 0.0, 0.0, 0.0, 0.0, 0.0, 0.0, 0.0, 0.0, 0.0, 0.0, 0.0, 0.0, 0.0, 0.0, 0.0, 0.0, 0.0, 0.0, 0.0, 0.0, 0.0, 0.0, 0.0, 0.0, 0.0, 0.0, 0.0, 0.0, 0.0, 0.0, 0.0, 0.0, 0.0, 0.0, 0.0, 0.0, 0.0, 0.0, 0.0, 0.0, 0.0, 0.0, 0.0, 0.0, 0.0, 0.0, 0.0, 0.0, 0.0, 0.0, 0.0, 0.0, 0.0, 0.0, 0.0, 0.0, 0.0, 0.0, 0.0, 0.0, 0.0, 0.0, 0.0, 0.0, 0.0, 0.0, 0.0, 0.0, 0.0, 0.0, 0.0, 0.0, 0.0, 0.0, 0.0, 0.0, 0.0, 0.0, 0.0, 0.0, 0.0, 0.0, 0.0, 0.0, 0.0, 0.0, 0.0, 0.0, 0.0, 0.0, 0.0, 0.0, 0.0, 0.0, 0.0, 0.0, 0.0, 0.0, 0.0, 0.0, 0.0, 0.0, 0.0, 0.0, 0.0, 0.0, 0.0, 0.0, 0.0, 0.0, 0.0, 0.0, 0.0, 0.0, 0.0, 0.0, 0.0, 0.0, 0.0, 0.0, 0.0, 0.0, 0.0, 0.0, 0.0, 0.0, 0.0, 0.0, 0.0, 0.0, 0.0, 0.0, 0.0, 0.0, 0.0, 0.0, 0.0, 0.0, 0.0, 0.0, 0.0, 0.0, 0.0, 0.0, 0.0, 0.0, 0.0, 0.0, 0.0, 0.0, 0.0, 0.0, 0.0, 0.0, 0.0, 0.0, 0.0, 0.0, 0.0, 0.0, 0.0, 0.0, 0.0, 0.0, 0.0, 0.0, 0.0, 0.0, 0.0, 0.0, 0.0, 0.0, 0.0, 0.0, 0.0, 0.0, 0.0, 0.0, 0.0, 0.0, 0.0, 0.0, 0.0, 0.0, 0.0, 0.0, 0.0, 0.0, 0.0, 0.0, 0.0, 0.0, 0.0, 0.0, 0.0, 0.0, 0.0, 0.0, 0.0, 0.0, 0.0, 0.0, 0.0, 0.0, 0.0, 0.0, 0.0, 0.0, 0.0, 0.0, 0.0, 0.0, 0.0, 0.0, 0.0, 0.0, 0.0, 0.0, 0.0, 0.0, 0.0, 0.0, 0.0, 0.0, 0.0, 0.0, 0.0, 0.0, 0.0, 0.0, 0.0, 0.0, 0.0, 0.0, 0.0, 0.0, 0.0, 0.0, 0.0, 0.0, 0.0, 0.0, 0.0, 0.0, 0.0, 0.0, 0.0, 0.0, 0.0, 0.0, 0.0, 0.0, 0.0, 0.0, 0.0, 0.0, 0.0, 0.0, 0.0, 0.0, 0.0, 0.0, 0.0, 0.0, 0.0, 0.0, 0.0, 0.0, 0.0, 0.0, 0.0, 0.0, 0.0, 0.0, 0.0, 0.0, 0.0, 0.0, 0.0, 0.0, 0.0, 0.0, 0.0, 0.0, 0.0, 0.0, 0.0, 0.0, 0.0, 0.0, 0.0, 0.0, 0.0, 0.0, 0.0, 0.0, 0.0, 0.0, 0.0, 0.0, 0.0, 0.0, 0.0, 0.0, 0.0, 0.0, 0.0, 0.0, 0.0, 0.0, 0.0, 0.0, 0.0, 0.0, 0.0, 0.0, 0.0, 0.0, 0.0, 0.0, 0.0, 0.0, 0.0, 0.0, 0.0, 0.0, 0.0, 0.0, 0.0, 0.0, 0.0, 0.0, 0.0, 0.0, 0.0, 0.0, 0.0, 0.0, 0.0, 0.0, 0.0, 0.0, 0.0, 0.0, 0.0, 0.0, 0.0, 0.0, 0.0, 0.0, 0.0, 0.0, 0.0, 0.0, 0.0, 0.0, 0.0, 0.0, 0.0, 0.0, 0.0, 0.0, 0.0, 0.0, 0.0, 0.0, 0.0, 0.0, 0.0, 0.0, 0.0, 0.0, 0.0, 0.0, 0.0, 0.0, 0.0, 0.0, 0.0, 0.0, 0.0, 0.0, 0.0, 0.0, 0.0, 0.0, 0.0, 0.0, 0.0, 0.0, 0.0, 0.0, 0.0, 0.0, 0.0, 0.0, 0.0, 0.0, 0.0, 0.0, 0.0, 0.0, 0.0, 0.0, 0.0, 0.0, 0.0, 0.0, 0.0, 0.0, 0.0, 0.0, 0.0, 0.0, 0.0, 0.0, 0.0, 0.0, 0.0, 0.0, 0.0, 0.0, 0.0, 0.0, 0.0, 0.0, 0.0, 0.0, 0.0, 0.0, 0.0, 0.0, 0.0, 0.0, 0.0, 0.0, 0.0, 0.0, 0.0, 0.0, 0.0, 0.0, 0.0, 0.0, 0.0, 0.0, 0.0, 0.0, 0.0, 0.0, 0.0, 0.0, 0.0, 0.0, 0.0, 0.0, 0.0, 0.0, 0.0, 0.0, 0.0, 0.0, 0.0, 0.0, 0.0, 0.0, 0.0, 0.0, 0.0, 0.0, 0.0, 0.0, 0.0, 0.0, 0.0, 0.0, 0.0, 0.0, 0.0, 0.0, 0.0, 0.0, 0.0, 0.0, 0.0, 0.0, 0.0, 0.0, 0.0, 0.0, 0.0, 0.0, 0.0, 0.0, 0.0, 0.0, 0.0, 0.0, 0.0, 0.0, 0.0, 0.0, 0.0, 0.0, 0.0, 0.0, 0.0, 0.0, 0.0, 0.0, 0.0, 0.0, 0.0, 0.0, 0.0, 0.0, 0.0, 0.0, 0.0, 0.0, 0.0, 0.0, 0.0, 0.0, 0.0, 0.0, 0.0, 0.0, 0.0, 0.0, 0.0, 0.0, 0.0, 0.0, 0.0, 0.0, 0.0, 0.0, 0.0, 0.0, 0.0, 0.0, 0.0, 0.0, 0.0, 0.0, 0.0, 0.0, 0.0, 0.0, 0.0, 0.0, 0.0, 0.0, 0.0, 0.0, 0.0, 0.0, 0.0, 0.0, 0.0, 0.0, 0.0, 0.0, 0.0, 0.0, 0.0, 0.0, 0.0, 0.0, 0.0, 0.0, 0.0, 0.0, 0.0, 0.0, 0.0, 0.0, 0.0, 0.0, 0.0, 0.0, 0.0, 0.0, 0.0, 0.0, 0.0, 0.0, 0.0, 0.0, 0.0, 0.0, 0.0, 0.0, 0.0, 0.0, 0.0, 0.0, 0.0])
_uv = me_circle_001.uv_layers.new(name='automap')
_uv.uv.foreach_set('vector', [0.06699, 0.75, 0.1288, 0.7857, 0.1907, 0.8214, 0.2526, 0.8571, 0.3144, 0.8929, 0.3763, 0.9286, 0.4381, 0.9643, 0.5, 1.0, 0.5619, 0.9643, 0.6237, 0.9286, 0.6856, 0.8929, 0.7474, 0.8571, 0.8093, 0.8214, 0.8712, 0.7857, 0.933, 0.75, 0.933, 0.6786, 0.933, 0.6071, 0.933, 0.5357, 0.933, 0.4643, 0.933, 0.3929, 0.933, 0.3214, 0.933, 0.25, 0.8712, 0.2143, 0.8093, 0.1786, 0.7474, 0.1429, 0.6856, 0.1071, 0.6237, 0.07143, 0.5619, 0.03571, 0.5, 0.0, 0.4381, 0.03571, 0.3763, 0.07143, 0.3144, 0.1071, 0.2526, 0.1429, 0.1907, 0.1786, 0.1288, 0.2143, 0.06699, 0.25, 0.06699, 0.3214, 0.06699, 0.3929, 0.06699, 0.4643, 0.06699, 0.5357, 0.06699, 0.6071, 0.06699, 0.6786, 0.06699, 0.75, 0.06699, 0.6786, 0.06699, 0.6786, 0.06699, 0.75, 0.06699, 0.75, 0.06699, 0.7297, 0.06699, 0.7081, 0.06699, 0.7271, 0.06699, 0.75, 0.1288, 0.2143, 0.1907, 0.1786, 0.1907, 0.1786, 0.1607, 0.1959, 0.1288, 0.2143, 0.6856, 0.1071, 0.7474, 0.1429, 0.7474, 0.1429, 0.705, 0.1184, 0.7474, 0.1429, 0.7474, 0.1429, 0.6856, 0.1071, 0.5, 1.0, 0.4381, 0.9643, 0.4381, 0.9643, 0.5, 1.0, 0.1907, 0.1786, 0.2526, 0.1429, 0.2526, 0.1429, 0.2526, 0.1429, 0.1907, 0.1786, 0.1907, 0.1786, 0.7474, 0.1429, 0.8093, 0.1786, 0.8093, 0.1786, 0.7474, 0.1429, 0.7474, 0.1429, 0.7929, 0.1691, 0.766, 0.1536, 0.7474, 0.1429, 0.06699, 0.6786, 0.06699, 0.6071, 0.06699, 0.6071, 0.06699, 0.6786, 0.2526, 0.1429, 0.3144, 0.1071, 0.3144, 0.1071, 0.2526, 0.1429, 0.8093, 0.1786, 0.8712, 0.2143, 0.8712, 0.2143, 0.8093, 0.1786, 0.06699, 0.6071, 0.06699, 0.5357, 0.06699, 0.5357, 0.06699, 0.6071, 0.3144, 0.1071, 0.3763, 0.07143, 0.3763, 0.07143, 0.3413, 0.09163, 0.3144, 0.1071, 0.8712, 0.2143, 0.933, 0.25, 0.933, 0.25, 0.9078, 0.2355, 0.8712, 0.2143, 0.4381, 0.9643, 0.3763, 0.9286, 0.3763, 0.9286, 0.4022, 0.9436, 0.3763, 0.9286, 0.3763, 0.9286, 0.4381, 0.9643, 0.06699, 0.5357, 0.06699, 0.4643, 0.06699, 0.4643, 0.06699, 0.4643, 0.06699, 0.5357, 0.3763, 0.07143, 0.4381, 0.03571, 0.4381, 0.03571, 0.3763, 0.07143, 0.3763, 0.9286, 0.3144, 0.8929, 0.3144, 0.8929, 0.3763, 0.9286, 0.06699, 0.4643, 0.06699, 0.3929, 0.06699, 0.3929, 0.06699, 0.4109, 0.06699, 0.4643, 0.4381, 0.03571, 0.5, 0.0, 0.5, 0.0, 0.4381, 0.03571, 0.8712, 0.7857, 0.8093, 0.8214, 0.8093, 0.8214, 0.8305, 0.8092, 0.8712, 0.7857, 0.3144, 0.8929, 0.2526, 0.8571, 0.2526, 0.8571, 0.3144, 0.8929, 0.3144, 0.8929, 0.06699, 0.3929, 0.06699, 0.3214, 0.06699, 0.3214, 0.06699, 0.3929, 0.06699, 0.3929, 0.06699, 0.3756, 0.06699, 0.3929, 0.8093, 0.8214, 0.7474, 0.8571, 0.7474, 0.8571, 0.8085, 0.8219, 0.7957, 0.8293, 0.8093, 0.8214, 0.2526, 0.8571, 0.1907, 0.8214, 0.1907, 0.8214, 0.2369, 0.8481, 0.2526, 0.8571, 0.06699, 0.3214, 0.06699, 0.25, 0.06699, 0.25, 0.06699, 0.3214, 0.933, 0.3214, 0.933, 0.3929, 0.933, 0.3929, 0.933, 0.3745, 0.933, 0.3673, 0.933, 0.3214, 0.7474, 0.8571, 0.6856, 0.8929, 0.6856, 0.8929, 0.7474, 0.8571, 0.1907, 0.8214, 0.1288, 0.7857, 0.1288, 0.7857, 0.1673, 0.8079, 0.1697, 0.8093, 0.1907, 0.8214, 0.933, 0.3929, 0.933, 0.4643, 0.933, 0.4643, 0.933, 0.424, 0.933, 0.3929, 0.6856, 0.8929, 0.6237, 0.9286, 0.6237, 0.9286, 0.6856, 0.8929, 0.1288, 0.7857, 0.06699, 0.75, 0.06699, 0.75, 0.08305, 0.7593, 0.1023, 0.7704, 0.0893, 0.7629, 0.06699, 0.75, 0.06699, 0.75, 0.1288, 0.7857, 0.933, 0.75, 0.8712, 0.7857, 0.8712, 0.7857, 0.933, 0.75, 0.933, 0.4643, 0.933, 0.5357, 0.933, 0.5357, 0.933, 0.4643, 0.6237, 0.9286, 0.5619, 0.9643, 0.5619, 0.9643, 0.6044, 0.9397, 0.6237, 0.9286, 0.933, 0.25, 0.933, 0.3214, 0.933, 0.3214, 0.933, 0.25, 0.933, 0.5357, 0.933, 0.6071, 0.933, 0.6071, 0.933, 0.5752, 0.933, 0.5934, 0.933, 0.5357, 0.5619, 0.9643, 0.5, 1.0, 0.5, 1.0, 0.5619, 0.9643, 0.5, 0.0, 0.5619, 0.03571, 0.5619, 0.03571, 0.5, 0.0, 0.933, 0.6071, 0.933, 0.6786, 0.933, 0.6786, 0.933, 0.6326, 0.933, 0.6071, 0.5619, 0.03571, 0.6237, 0.07143, 0.6237, 0.07143, 0.5964, 0.05567, 0.5619, 0.03571, 0.06699, 0.25, 0.1288, 0.2143, 0.1137, 0.223, 0.1288, 0.2143, 0.1288, 0.2143, 0.06699, 0.25, 0.933, 0.6786, 0.933, 0.75, 0.933, 0.75, 0.933, 0.6786, 0.933, 0.6786, 0.6237, 0.07143, 0.6856, 0.1071, 0.6856, 0.1071, 0.6442, 0.08325, 0.6237, 0.07143, 0.7233, 0.5125, 0.6904, 0.5315, 0.6904, 0.4891, 0.7181, 0.4732, 0.3214, 0.5558, 0.25, 0.5558, 0.25, 0.5854, 0.3214, 0.5854, 0.6786, 0.5558, 0.75, 0.5558, 0.75, 0.5854, 0.6786, 0.5854, 0.4381, 0.5558, 0.5, 0.5558, 0.5, 0.5854, 0.4381, 0.5854, 0.1288, 0.5558, 0.06699, 0.5558, 0.06699, 0.5854, 0.1288, 0.5854, 0.5619, 0.5558, 0.5, 0.5558, 0.5, 0.5854, 0.5619, 0.5854, 0.8712, 0.5558, 0.933, 0.5558, 0.933, 0.5854, 0.8712, 0.5854, 0.8877, 0.1139, 0.9206, 0.1329, 0.8839, 0.1541, 0.8562, 0.1381, 0.4603, 0.1708, 0.4603, 0.1329, 0.497, 0.1541, 0.497, 0.186, 0.4932, 0.4176, 0.4603, 0.3986, 0.497, 0.3774, 0.5246, 0.3934, 0.9206, 0.3607, 0.9206, 0.3986, 0.8839, 0.3774, 0.8839, 0.3455, 0.6576, 0.01898, 0.6904, -5.777e-08, 0.6904, 0.04239, 0.6628, 0.05835, 0.8712, 0.436, 0.9078, 0.436, 0.933, 0.4499, 0.8982, 0.4975, 0.8712, 0.4844, 0.5619, 0.436, 0.5, 0.436, 0.5, 0.5558, 0.5619, 0.5558, 0.5619, 0.5112, 0.5293, 0.4887, 0.5619, 0.4528, 0.1288, 0.436, 0.06699, 0.436, 0.06699, 0.5558, 0.1288, 0.5558, 0.4381, 0.436, 0.5, 0.436, 0.5, 0.5558, 0.4381, 0.5558, 0.6786, 0.436, 0.75, 0.436, 0.75, 0.5558, 0.6786, 0.5558, 0.3214, 0.436, 0.25, 0.436, 0.25, 0.5167, 0.2907, 0.5214, 0.3214, 0.4757, 0.25, 0.436, 0.3214, 0.436, 0.3214, 0.5558, 0.25, 0.5558, 0.25, 0.4499, 0.3214, 0.436, 0.3673, 0.436, 0.3619, 0.4572, 0.3929, 0.4813, 0.3929, 0.5558, 0.3214, 0.5558, 0.3929, 0.436, 0.4643, 0.436, 0.4387, 0.4866, 0.3929, 0.4813, 0.4643, 0.436, 0.5357, 0.436, 0.5357, 0.5558, 0.4643, 0.5558, 0.5357, 0.436, 0.5934, 0.436, 0.6071, 0.4567, 0.6071, 0.5558, 0.5357, 0.5558, 0.6071, 0.436, 0.6624, 0.436, 0.6518, 0.4533, 0.6191, 0.4727, 0.6071, 0.4567, 0.25, 0.5558, 0.3214, 0.5558, 0.3214, 0.5854, 0.25, 0.5854, 0.3214, 0.5558, 0.3929, 0.5558, 0.3929, 0.5854, 0.3214, 0.5854, 0.3929, 0.5558, 0.4643, 0.5558, 0.4643, 0.5854, 0.3929, 0.5854, 0.4643, 0.5558, 0.5357, 0.5558, 0.5357, 0.5854, 0.4643, 0.5854, 0.5357, 0.5558, 0.6071, 0.5558, 0.6071, 0.5854, 0.5357, 0.5854, 0.6071, 0.5558, 0.6786, 0.5558, 0.6786, 0.5854, 0.6071, 0.5854, 0.9206, 0.3986, 0.8877, 0.4176, 0.8562, 0.3934, 0.8839, 0.3774, 0.8877, 0.4176, 0.8548, 0.4366, 0.8286, 0.4093, 0.8562, 0.3934, 0.8548, 0.4366, 0.822, 0.4556, 0.801, 0.4253, 0.8286, 0.4093, 0.822, 0.4556, 0.7891, 0.4746, 0.7733, 0.4412, 0.801, 0.4253, 0.7891, 0.4746, 0.7562, 0.4935, 0.7457, 0.4572, 0.7733, 0.4412, 0.7562, 0.4935, 0.7233, 0.5125, 0.7181, 0.4732, 0.7457, 0.4572, 0.933, 0.436, 0.8712, 0.436, 0.8712, 0.5558, 0.933, 0.5558, 0.8712, 0.436, 0.8522, 0.436, 0.8189, 0.4516, 0.8093, 0.4373, 0.8093, 0.5558, 0.8712, 0.5558, 0.8093, 0.436, 0.8085, 0.436, 0.8093, 0.4373, 0.7474, 0.436, 0.6856, 0.436, 0.6856, 0.5558, 0.7474, 0.5558, 0.6856, 0.436, 0.6237, 0.436, 0.6237, 0.4629, 0.6237, 0.5558, 0.6856, 0.5558, 0.6237, 0.436, 0.6044, 0.436, 0.5619, 0.4528, 0.5619, 0.5112, 0.5774, 0.5116, 0.6237, 0.4629, 0.6904, 0.5315, 0.6576, 0.5125, 0.6628, 0.4732, 0.6904, 0.4891, 0.6576, 0.5125, 0.6247, 0.4935, 0.6352, 0.4572, 0.6628, 0.4732, 0.6247, 0.4935, 0.5918, 0.4746, 0.6075, 0.4412, 0.6352, 0.4572, 0.5918, 0.4746, 0.5589, 0.4556, 0.5799, 0.4253, 0.6075, 0.4412, 0.5589, 0.4556, 0.526, 0.4366, 0.5523, 0.4093, 0.5799, 0.4253, 0.526, 0.4366, 0.4932, 0.4176, 0.5246, 0.3934, 0.5523, 0.4093, 0.933, 0.5558, 0.8712, 0.5558, 0.8712, 0.5854, 0.933, 0.5854, 0.8712, 0.5558, 0.8093, 0.5558, 0.8093, 0.5854, 0.8712, 0.5854, 0.8093, 0.5558, 0.7474, 0.5558, 0.7474, 0.5854, 0.8093, 0.5854, 0.7474, 0.5558, 0.6856, 0.5558, 0.6856, 0.5854, 0.7474, 0.5854, 0.6856, 0.5558, 0.6237, 0.5558, 0.6237, 0.5854, 0.6856, 0.5854, 0.6237, 0.5558, 0.5619, 0.5558, 0.5619, 0.5854, 0.6237, 0.5854, 0.5, 0.436, 0.4381, 0.436, 0.4381, 0.5558, 0.5, 0.5558, 0.4381, 0.436, 0.3763, 0.436, 0.3763, 0.5558, 0.4381, 0.5558, 0.3763, 0.436, 0.3144, 0.436, 0.3144, 0.5558, 0.3763, 0.5558, 0.3144, 0.436, 0.2526, 0.436, 0.2526, 0.5558, 0.3144, 0.5558, 0.2526, 0.436, 0.2369, 0.436, 0.2213, 0.4676, 0.1907, 0.4936, 0.1907, 0.5558, 0.2526, 0.5558, 0.1907, 0.436, 0.1673, 0.436, 0.1651, 0.4598, 0.1907, 0.4936, 0.4603, 0.3986, 0.4603, 0.3607, 0.497, 0.3455, 0.497, 0.3774, 0.4603, 0.3607, 0.4603, 0.3227, 0.497, 0.3136, 0.497, 0.3455, 0.4603, 0.3227, 0.4603, 0.2847, 0.497, 0.2817, 0.497, 0.3136, 0.4603, 0.2847, 0.4603, 0.2468, 0.497, 0.2498, 0.497, 0.2817, 0.4603, 0.2468, 0.4603, 0.2088, 0.497, 0.2179, 0.497, 0.2498, 0.4603, 0.2088, 0.4603, 0.1708, 0.497, 0.186, 0.497, 0.2179, 0.5, 0.5558, 0.4381, 0.5558, 0.4381, 0.5854, 0.5, 0.5854, 0.4381, 0.5558, 0.3763, 0.5558, 0.3763, 0.5854, 0.4381, 0.5854, 0.3763, 0.5558, 0.3144, 0.5558, 0.3144, 0.5854, 0.3763, 0.5854, 0.3144, 0.5558, 0.2526, 0.5558, 0.2526, 0.5854, 0.3144, 0.5854, 0.2526, 0.5558, 0.1907, 0.5558, 0.1907, 0.5854, 0.2526, 0.5854, 0.1907, 0.5558, 0.1288, 0.5558, 0.1288, 0.5854, 0.1907, 0.5854, 0.75, 0.436, 0.6786, 0.436, 0.6786, 0.5558, 0.75, 0.5558, 0.6786, 0.436, 0.6071, 0.436, 0.6071, 0.4749, 0.6071, 0.5558, 0.6786, 0.5558, 0.6071, 0.436, 0.5357, 0.436, 0.5765, 0.4552, 0.6071, 0.4749, 0.5357, 0.436, 0.4643, 0.436, 0.4643, 0.5558, 0.5357, 0.5558, 0.5357, 0.4984, 0.5084, 0.4738, 0.4643, 0.436, 0.3929, 0.436, 0.3929, 0.5558, 0.4643, 0.5558, 0.3929, 0.436, 0.3214, 0.436, 0.3214, 0.4757, 0.3214, 0.5558, 0.3929, 0.5558, 0.4603, 0.1329, 0.4932, 0.1139, 0.5246, 0.1381, 0.497, 0.1541, 0.4932, 0.1139, 0.526, 0.09491, 0.5523, 0.1222, 0.5246, 0.1381, 0.526, 0.09491, 0.5589, 0.07593, 0.5799, 0.1062, 0.5523, 0.1222, 0.5589, 0.07593, 0.5918, 0.05695, 0.6075, 0.09025, 0.5799, 0.1062, 0.5918, 0.05695, 0.6247, 0.03796, 0.6352, 0.0743, 0.6075, 0.09025, 0.6247, 0.03796, 0.6576, 0.01898, 0.6628, 0.05835, 0.6352, 0.0743, 0.75, 0.5558, 0.6786, 0.5558, 0.6786, 0.5854, 0.75, 0.5854, 0.6786, 0.5558, 0.6071, 0.5558, 0.6071, 0.5854, 0.6786, 0.5854, 0.6071, 0.5558, 0.5357, 0.5558, 0.5357, 0.5854, 0.6071, 0.5854, 0.5357, 0.5558, 0.4643, 0.5558, 0.4643, 0.5854, 0.5357, 0.5854, 0.4643, 0.5558, 0.3929, 0.5558, 0.3929, 0.5854, 0.4643, 0.5854, 0.3929, 0.5558, 0.3214, 0.5558, 0.3214, 0.5854, 0.3929, 0.5854, 0.06699, 0.436, 0.1288, 0.436, 0.1288, 0.5558, 0.06699, 0.5558, 0.06699, 0.5167, 0.08449, 0.4779, 0.1288, 0.436, 0.1907, 0.436, 0.1907, 0.5558, 0.1288, 0.5558, 0.1907, 0.436, 0.2526, 0.436, 0.2526, 0.4757, 0.2526, 0.5558, 0.1907, 0.5558, 0.2526, 0.436, 0.3144, 0.436, 0.3144, 0.4871, 0.2856, 0.5017, 0.2526, 0.4757, 0.3144, 0.436, 0.3413, 0.436, 0.3144, 0.4871, 0.3763, 0.436, 0.4381, 0.436, 0.4381, 0.5558, 0.3763, 0.5558, 0.6904, -5.777e-08, 0.7233, 0.01898, 0.7181, 0.05835, 0.6904, 0.04239, 0.7233, 0.01898, 0.7562, 0.03796, 0.7457, 0.0743, 0.7181, 0.05835, 0.7562, 0.03796, 0.7891, 0.05695, 0.7733, 0.09025, 0.7457, 0.0743, 0.7891, 0.05695, 0.822, 0.07593, 0.801, 0.1062, 0.7733, 0.09025, 0.822, 0.07593, 0.8548, 0.09491, 0.8286, 0.1222, 0.801, 0.1062, 0.8548, 0.09491, 0.8877, 0.1139, 0.8562, 0.1381, 0.8286, 0.1222, 0.06699, 0.5558, 0.1288, 0.5558, 0.1288, 0.5854, 0.06699, 0.5854, 0.1288, 0.5558, 0.1907, 0.5558, 0.1907, 0.5854, 0.1288, 0.5854, 0.1907, 0.5558, 0.2526, 0.5558, 0.2526, 0.5854, 0.1907, 0.5854, 0.2526, 0.5558, 0.3144, 0.5558, 0.3144, 0.5854, 0.2526, 0.5854, 0.3144, 0.5558, 0.3763, 0.5558, 0.3763, 0.5854, 0.3144, 0.5854, 0.3763, 0.5558, 0.4381, 0.5558, 0.4381, 0.5854, 0.3763, 0.5854, 0.5, 0.436, 0.5619, 0.436, 0.5619, 0.5558, 0.5, 0.5558, 0.5619, 0.436, 0.5964, 0.436, 0.6237, 0.4915, 0.6237, 0.5558, 0.5619, 0.5558, 0.6237, 0.436, 0.6856, 0.436, 0.6687, 0.4858, 0.6237, 0.4915, 0.6856, 0.436, 0.7474, 0.436, 0.7474, 0.5558, 0.6856, 0.5558, 0.7474, 0.436, 0.8093, 0.436, 0.8093, 0.5558, 0.7474, 0.5558, 0.8093, 0.436, 0.8712, 0.436, 0.8712, 0.4844, 0.8712, 0.5558, 0.8093, 0.5558, 0.9206, 0.1329, 0.9206, 0.1708, 0.8839, 0.186, 0.8839, 0.1541, 0.9206, 0.1708, 0.9206, 0.2088, 0.8839, 0.2179, 0.8839, 0.186, 0.9206, 0.2088, 0.9206, 0.2468, 0.8839, 0.2498, 0.8839, 0.2179, 0.9206, 0.2468, 0.9206, 0.2847, 0.8839, 0.2817, 0.8839, 0.2498, 0.9206, 0.2847, 0.9206, 0.3227, 0.8839, 0.3136, 0.8839, 0.2817, 0.9206, 0.3227, 0.9206, 0.3607, 0.8839, 0.3455, 0.8839, 0.3136, 0.5, 0.5558, 0.5619, 0.5558, 0.5619, 0.5854, 0.5, 0.5854, 0.5619, 0.5558, 0.6237, 0.5558, 0.6237, 0.5854, 0.5619, 0.5854, 0.6237, 0.5558, 0.6856, 0.5558, 0.6856, 0.5854, 0.6237, 0.5854, 0.6856, 0.5558, 0.7474, 0.5558, 0.7474, 0.5854, 0.6856, 0.5854, 0.7474, 0.5558, 0.8093, 0.5558, 0.8093, 0.5854, 0.7474, 0.5854, 0.8093, 0.5558, 0.8712, 0.5558, 0.8712, 0.5854, 0.8093, 0.5854, 0.3144, 0.4871, 0.3413, 0.436, 0.3763, 0.436, 0.3763, 0.5558, 0.3144, 0.5558, 0.2526, 0.1429, 0.3144, 0.1071, 0.3144, 0.1071, 0.2526, 0.1429, 0.3144, 0.1071, 0.3413, 0.09163, 0.3144, 0.1071, 0.2526, 0.4757, 0.2856, 0.5017, 0.3144, 0.4871, 0.3144, 0.5558, 0.2526, 0.5558, 0.1288, 0.2143, 0.1137, 0.223, 0.1288, 0.2143, 0.1288, 0.2143, 0.1607, 0.1959, 0.1907, 0.1786, 0.1907, 0.1786, 0.1288, 0.2143, 0.3214, 0.4757, 0.2907, 0.5214, 0.25, 0.5167, 0.25, 0.5558, 0.3214, 0.5558, 0.08449, 0.4779, 0.06699, 0.5167, 0.06699, 0.436, 0.06699, 0.4643, 0.06699, 0.4109, 0.06699, 0.3929, 0.06699, 0.3929, 0.06699, 0.4372, 0.06699, 0.4372, 0.06699, 0.3929, 0.06699, 0.3929, 0.06699, 0.4643, 0.06699, 0.4643, 0.06699, 0.3929, 0.06699, 0.3756, 0.06699, 0.3929, 0.6071, 0.4749, 0.5748, 0.5116, 0.5357, 0.4984, 0.5357, 0.5558, 0.6071, 0.5558, 0.5357, 0.4984, 0.5748, 0.5116, 0.6071, 0.4749, 0.5765, 0.4552, 0.5357, 0.436, 0.5084, 0.4738, 0.5357, 0.4984, 0.5357, 0.436, 0.06699, 0.75, 0.06699, 0.7271, 0.06699, 0.7081, 0.06699, 0.7297, 0.06699, 0.75, 0.06699, 0.75, 0.0893, 0.7629, 0.1023, 0.7704, 0.08305, 0.7593, 0.06699, 0.75, 0.2369, 0.8481, 0.1907, 0.8214, 0.1907, 0.8214, 0.1907, 0.4936, 0.2213, 0.4676, 0.2369, 0.436, 0.1907, 0.436, 0.1907, 0.8214, 0.1697, 0.8093, 0.1673, 0.8079, 0.1907, 0.8214, 0.1907, 0.4936, 0.1651, 0.4598, 0.1673, 0.436, 0.1288, 0.436, 0.1288, 0.5558, 0.1907, 0.5558, 0.3763, 0.9286, 0.4022, 0.9436, 0.3763, 0.9286, 0.3763, 0.9286, 0.3144, 0.8929, 0.3336, 0.9039, 0.3763, 0.9286, 0.3763, 0.9286, 0.3336, 0.9039, 0.3144, 0.8929, 0.3144, 0.8929, 0.3763, 0.9286, 0.5619, 0.4528, 0.5293, 0.4887, 0.5619, 0.5112, 0.6237, 0.4629, 0.5774, 0.5116, 0.5619, 0.5112, 0.5619, 0.5558, 0.6237, 0.5558, 0.5619, 0.4528, 0.6044, 0.436, 0.5619, 0.436, 0.8093, 0.4373, 0.8189, 0.4516, 0.8522, 0.436, 0.8093, 0.436, 0.8093, 0.8214, 0.7957, 0.8293, 0.8085, 0.8219, 0.8093, 0.8214, 0.8093, 0.4373, 0.8085, 0.436, 0.7474, 0.436, 0.7474, 0.5558, 0.8093, 0.5558, 0.8712, 0.7857, 0.8305, 0.8092, 0.8093, 0.8214, 0.8093, 0.8214, 0.8522, 0.7966, 0.933, 0.6071, 0.933, 0.6326, 0.933, 0.6786, 0.933, 0.6624, 0.933, 0.6071, 0.933, 0.6624, 0.933, 0.6786, 0.933, 0.6786, 0.933, 0.5934, 0.933, 0.5752, 0.933, 0.6071, 0.933, 0.6071, 0.6071, 0.4567, 0.5934, 0.436, 0.6071, 0.436, 0.6071, 0.4567, 0.6191, 0.4727, 0.6518, 0.4533, 0.6624, 0.436, 0.6786, 0.436, 0.6786, 0.5558, 0.6071, 0.5558, 0.3929, 0.4813, 0.3619, 0.4572, 0.3673, 0.436, 0.3929, 0.436, 0.933, 0.3673, 0.933, 0.3745, 0.933, 0.3929, 0.933, 0.3929, 0.3929, 0.4813, 0.4387, 0.4866, 0.4643, 0.436, 0.4643, 0.5558, 0.3929, 0.5558, 0.933, 0.3929, 0.933, 0.424, 0.933, 0.4643, 0.933, 0.3929, 0.7474, 0.1429, 0.766, 0.1536, 0.7929, 0.1691, 0.7474, 0.1429, 0.7474, 0.1429, 0.705, 0.1184, 0.7474, 0.1429, 0.6237, 0.4915, 0.6687, 0.4858, 0.6856, 0.436, 0.6856, 0.5558, 0.6237, 0.5558, 0.6237, 0.07143, 0.6442, 0.08325, 0.6856, 0.1071, 0.6237, 0.07143, 0.6237, 0.4915, 0.5964, 0.436, 0.6237, 0.436, 0.5964, 0.05567, 0.6237, 0.07143, 0.6237, 0.07143, 0.8712, 0.4844, 0.8982, 0.4975, 0.933, 0.4499, 0.933, 0.5558, 0.8712, 0.5558, 0.933, 0.4499, 0.9078, 0.436, 0.933, 0.436, 0.497, 0.3455, 0.497, 0.3136, 0.497, 0.2817, 0.497, 0.2498, 0.497, 0.2179, 0.497, 0.186, 0.497, 0.1541, 0.5246, 0.1381, 0.5523, 0.1222, 0.5799, 0.1062, 0.6075, 0.09025, 0.6352, 0.0743, 0.6628, 0.05835, 0.6904, 0.04239, 0.7181, 0.05835, 0.7457, 0.0743, 0.7733, 0.09025, 0.801, 0.1062, 0.8286, 0.1222, 0.8562, 0.1381, 0.8839, 0.1541, 0.8839, 0.186, 0.8839, 0.2179, 0.8839, 0.2498, 0.8839, 0.2817, 0.8839, 0.3136, 0.8839, 0.3455, 0.8839, 0.3774, 0.8562, 0.3934, 0.8286, 0.4093, 0.801, 0.4253, 0.7733, 0.4412, 0.7457, 0.4572, 0.7181, 0.4732, 0.6904, 0.4891, 0.6628, 0.4732, 0.6352, 0.4572, 0.6075, 0.4412, 0.5799, 0.4253, 0.5523, 0.4093, 0.5246, 0.3934, 0.497, 0.3774])
_uv.active_render = True
me_circle_001.materials.append(mat_material_001)
me_circle_001.materials.append(mat_material_002)
me_circle_001.auto_texspace = False
me_circle_001.update()

# ---- objects
ob_light = bpy.data.objects.new('Light', light_light)
ob_camera = bpy.data.objects.new('Camera', cam_camera)
ob_circle_001 = bpy.data.objects.new('Circle.001', me_circle_001)

# ---- transforms, parenting, visibility, modifiers, constraints
ob_light.location = (4.076, 1.005, 5.904)
ob_light.rotation_euler = (0.6503, 0.05522, 1.866)
ob_light.lock_rotations_4d = False
ob_light.empty_display_type = 'ARROWS'
ob_light.color = (0.0, 0.0, 0.0, 0.0)
ob_light.lineart.crease_threshold = 0.0
ob_camera.location = (7.359, -6.926, 4.958)
ob_camera.rotation_euler = (1.109, 0.0, 0.8149)
ob_camera.lock_rotations_4d = False
ob_camera.empty_display_type = 'ARROWS'
ob_camera.color = (0.0, 0.0, 0.0, 0.0)
ob_camera.display_type = 'WIRE'
ob_camera.lineart.crease_threshold = 0.0
ob_circle_001.location = (0.0, 0.0, 0.0)
ob_circle_001.rotation_euler = (0.0, -0.0, -0.5236)

# ---- collection membership
col_collection.objects.link(ob_light)
col_collection.objects.link(ob_camera)
col_collection.objects.link(ob_circle_001)

# ---- scene / render settings (as saved in the file)
scene.camera = ob_camera
scene.frame_start = 1; scene.frame_end = 250; scene.frame_set(11)
scene.render.engine = 'BLENDER_EEVEE_NEXT'
bpy.context.view_layer.update()

